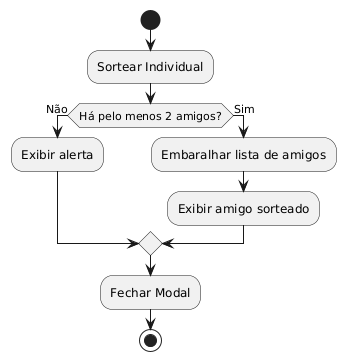

The diagram above was rendered by PlantUML. Its source (embedded in the PNG):
@startuml
start

:Sortear Individual;
if (Há pelo menos 2 amigos?) then (Não)
    :Exibir alerta;
else (Sim)
    :Embaralhar lista de amigos;
    :Exibir amigo sorteado;
endif
:Fechar Modal;

stop
@enduml